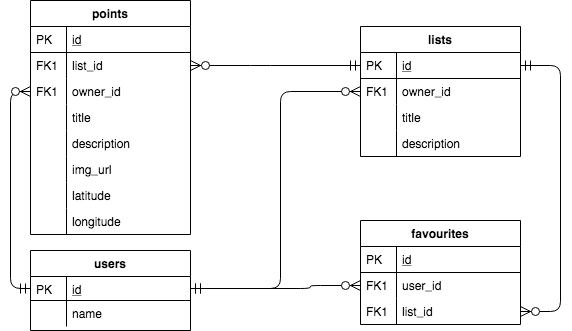

The diagram above was exported from draw.io. Its source (the exported page's mxGraphModel, read from the mxfile embedded in the PNG):
<mxGraphModel dx="786" dy="432" grid="1" gridSize="10" guides="1" tooltips="1" connect="1" arrows="1" fold="1" page="1" pageScale="1" pageWidth="827" pageHeight="1169" math="0" shadow="0">
  <root>
    <mxCell id="WIyWlLk6GJQsqaUBKTNV-0" />
    <mxCell id="WIyWlLk6GJQsqaUBKTNV-1" parent="WIyWlLk6GJQsqaUBKTNV-0" />
    <mxCell id="zkfFHV4jXpPFQw0GAbJ--51" value="users" style="swimlane;fontStyle=1;childLayout=stackLayout;horizontal=1;startSize=26;horizontalStack=0;resizeParent=1;resizeLast=0;collapsible=1;marginBottom=0;rounded=0;shadow=0;strokeWidth=1;" parent="WIyWlLk6GJQsqaUBKTNV-1" vertex="1">
      <mxGeometry x="40" y="270" width="160" height="80" as="geometry">
        <mxRectangle x="20" y="80" width="160" height="26" as="alternateBounds" />
      </mxGeometry>
    </mxCell>
    <mxCell id="zkfFHV4jXpPFQw0GAbJ--52" value="id" style="shape=partialRectangle;top=0;left=0;right=0;bottom=1;align=left;verticalAlign=top;fillColor=none;spacingLeft=40;spacingRight=4;overflow=hidden;rotatable=0;points=[[0,0.5],[1,0.5]];portConstraint=eastwest;dropTarget=0;rounded=0;shadow=0;strokeWidth=1;fontStyle=4" parent="zkfFHV4jXpPFQw0GAbJ--51" vertex="1">
      <mxGeometry y="26" width="160" height="24" as="geometry" />
    </mxCell>
    <mxCell id="zkfFHV4jXpPFQw0GAbJ--53" value="PK" style="shape=partialRectangle;top=0;left=0;bottom=0;fillColor=none;align=left;verticalAlign=top;spacingLeft=4;spacingRight=4;overflow=hidden;rotatable=0;points=[];portConstraint=eastwest;part=1;" parent="zkfFHV4jXpPFQw0GAbJ--52" vertex="1" connectable="0">
      <mxGeometry width="36" height="24" as="geometry" />
    </mxCell>
    <mxCell id="KDwJRx5J_ntcGqk08pnP-1" value="name" style="shape=partialRectangle;top=0;left=0;right=0;bottom=0;align=left;verticalAlign=top;fillColor=none;spacingLeft=40;spacingRight=4;overflow=hidden;rotatable=0;points=[[0,0.5],[1,0.5]];portConstraint=eastwest;dropTarget=0;rounded=0;shadow=0;strokeWidth=1;" parent="zkfFHV4jXpPFQw0GAbJ--51" vertex="1">
      <mxGeometry y="50" width="160" height="26" as="geometry" />
    </mxCell>
    <mxCell id="KDwJRx5J_ntcGqk08pnP-2" value="" style="shape=partialRectangle;top=0;left=0;bottom=0;fillColor=none;align=left;verticalAlign=top;spacingLeft=4;spacingRight=4;overflow=hidden;rotatable=0;points=[];portConstraint=eastwest;part=1;" parent="KDwJRx5J_ntcGqk08pnP-1" vertex="1" connectable="0">
      <mxGeometry width="36" height="26" as="geometry" />
    </mxCell>
    <mxCell id="zkfFHV4jXpPFQw0GAbJ--56" value="lists" style="swimlane;fontStyle=1;childLayout=stackLayout;horizontal=1;startSize=26;horizontalStack=0;resizeParent=1;resizeLast=0;collapsible=1;marginBottom=0;rounded=0;shadow=0;strokeWidth=1;" parent="WIyWlLk6GJQsqaUBKTNV-1" vertex="1">
      <mxGeometry x="370" y="46" width="160" height="130" as="geometry">
        <mxRectangle x="260" y="80" width="160" height="26" as="alternateBounds" />
      </mxGeometry>
    </mxCell>
    <mxCell id="zkfFHV4jXpPFQw0GAbJ--57" value="id" style="shape=partialRectangle;top=0;left=0;right=0;bottom=1;align=left;verticalAlign=top;fillColor=none;spacingLeft=40;spacingRight=4;overflow=hidden;rotatable=0;points=[[0,0.5],[1,0.5]];portConstraint=eastwest;dropTarget=0;rounded=0;shadow=0;strokeWidth=1;fontStyle=4" parent="zkfFHV4jXpPFQw0GAbJ--56" vertex="1">
      <mxGeometry y="26" width="160" height="26" as="geometry" />
    </mxCell>
    <mxCell id="zkfFHV4jXpPFQw0GAbJ--58" value="PK" style="shape=partialRectangle;top=0;left=0;bottom=0;fillColor=none;align=left;verticalAlign=top;spacingLeft=4;spacingRight=4;overflow=hidden;rotatable=0;points=[];portConstraint=eastwest;part=1;" parent="zkfFHV4jXpPFQw0GAbJ--57" vertex="1" connectable="0">
      <mxGeometry width="36" height="26" as="geometry" />
    </mxCell>
    <mxCell id="zkfFHV4jXpPFQw0GAbJ--59" value="owner_id" style="shape=partialRectangle;top=0;left=0;right=0;bottom=0;align=left;verticalAlign=top;fillColor=none;spacingLeft=40;spacingRight=4;overflow=hidden;rotatable=0;points=[[0,0.5],[1,0.5]];portConstraint=eastwest;dropTarget=0;rounded=0;shadow=0;strokeWidth=1;" parent="zkfFHV4jXpPFQw0GAbJ--56" vertex="1">
      <mxGeometry y="52" width="160" height="26" as="geometry" />
    </mxCell>
    <mxCell id="zkfFHV4jXpPFQw0GAbJ--60" value="FK1" style="shape=partialRectangle;top=0;left=0;bottom=0;fillColor=none;align=left;verticalAlign=top;spacingLeft=4;spacingRight=4;overflow=hidden;rotatable=0;points=[];portConstraint=eastwest;part=1;" parent="zkfFHV4jXpPFQw0GAbJ--59" vertex="1" connectable="0">
      <mxGeometry width="36" height="26" as="geometry" />
    </mxCell>
    <mxCell id="KDwJRx5J_ntcGqk08pnP-5" value="title" style="shape=partialRectangle;top=0;left=0;right=0;bottom=0;align=left;verticalAlign=top;fillColor=none;spacingLeft=40;spacingRight=4;overflow=hidden;rotatable=0;points=[[0,0.5],[1,0.5]];portConstraint=eastwest;dropTarget=0;rounded=0;shadow=0;strokeWidth=1;" parent="zkfFHV4jXpPFQw0GAbJ--56" vertex="1">
      <mxGeometry y="78" width="160" height="26" as="geometry" />
    </mxCell>
    <mxCell id="KDwJRx5J_ntcGqk08pnP-6" value="" style="shape=partialRectangle;top=0;left=0;bottom=0;fillColor=none;align=left;verticalAlign=top;spacingLeft=4;spacingRight=4;overflow=hidden;rotatable=0;points=[];portConstraint=eastwest;part=1;" parent="KDwJRx5J_ntcGqk08pnP-5" vertex="1" connectable="0">
      <mxGeometry width="36" height="26" as="geometry" />
    </mxCell>
    <mxCell id="zkfFHV4jXpPFQw0GAbJ--61" value="description" style="shape=partialRectangle;top=0;left=0;right=0;bottom=0;align=left;verticalAlign=top;fillColor=none;spacingLeft=40;spacingRight=4;overflow=hidden;rotatable=0;points=[[0,0.5],[1,0.5]];portConstraint=eastwest;dropTarget=0;rounded=0;shadow=0;strokeWidth=1;" parent="zkfFHV4jXpPFQw0GAbJ--56" vertex="1">
      <mxGeometry y="104" width="160" height="26" as="geometry" />
    </mxCell>
    <mxCell id="zkfFHV4jXpPFQw0GAbJ--62" value="" style="shape=partialRectangle;top=0;left=0;bottom=0;fillColor=none;align=left;verticalAlign=top;spacingLeft=4;spacingRight=4;overflow=hidden;rotatable=0;points=[];portConstraint=eastwest;part=1;" parent="zkfFHV4jXpPFQw0GAbJ--61" vertex="1" connectable="0">
      <mxGeometry width="36" height="26" as="geometry" />
    </mxCell>
    <mxCell id="zkfFHV4jXpPFQw0GAbJ--64" value="favourites" style="swimlane;fontStyle=1;childLayout=stackLayout;horizontal=1;startSize=26;horizontalStack=0;resizeParent=1;resizeLast=0;collapsible=1;marginBottom=0;rounded=0;shadow=0;strokeWidth=1;" parent="WIyWlLk6GJQsqaUBKTNV-1" vertex="1">
      <mxGeometry x="370" y="240" width="160" height="104" as="geometry">
        <mxRectangle x="260" y="270" width="160" height="26" as="alternateBounds" />
      </mxGeometry>
    </mxCell>
    <mxCell id="zkfFHV4jXpPFQw0GAbJ--65" value="id" style="shape=partialRectangle;top=0;left=0;right=0;bottom=1;align=left;verticalAlign=top;fillColor=none;spacingLeft=40;spacingRight=4;overflow=hidden;rotatable=0;points=[[0,0.5],[1,0.5]];portConstraint=eastwest;dropTarget=0;rounded=0;shadow=0;strokeWidth=1;fontStyle=4" parent="zkfFHV4jXpPFQw0GAbJ--64" vertex="1">
      <mxGeometry y="26" width="160" height="26" as="geometry" />
    </mxCell>
    <mxCell id="zkfFHV4jXpPFQw0GAbJ--66" value="PK" style="shape=partialRectangle;top=0;left=0;bottom=0;fillColor=none;align=left;verticalAlign=top;spacingLeft=4;spacingRight=4;overflow=hidden;rotatable=0;points=[];portConstraint=eastwest;part=1;" parent="zkfFHV4jXpPFQw0GAbJ--65" vertex="1" connectable="0">
      <mxGeometry width="36" height="26" as="geometry" />
    </mxCell>
    <mxCell id="KDwJRx5J_ntcGqk08pnP-7" value="user_id" style="shape=partialRectangle;top=0;left=0;right=0;bottom=0;align=left;verticalAlign=top;fillColor=none;spacingLeft=40;spacingRight=4;overflow=hidden;rotatable=0;points=[[0,0.5],[1,0.5]];portConstraint=eastwest;dropTarget=0;rounded=0;shadow=0;strokeWidth=1;" parent="zkfFHV4jXpPFQw0GAbJ--64" vertex="1">
      <mxGeometry y="52" width="160" height="26" as="geometry" />
    </mxCell>
    <mxCell id="KDwJRx5J_ntcGqk08pnP-8" value="FK1" style="shape=partialRectangle;top=0;left=0;bottom=0;fillColor=none;align=left;verticalAlign=top;spacingLeft=4;spacingRight=4;overflow=hidden;rotatable=0;points=[];portConstraint=eastwest;part=1;" parent="KDwJRx5J_ntcGqk08pnP-7" vertex="1" connectable="0">
      <mxGeometry width="36" height="26" as="geometry" />
    </mxCell>
    <mxCell id="zkfFHV4jXpPFQw0GAbJ--67" value="list_id" style="shape=partialRectangle;top=0;left=0;right=0;bottom=0;align=left;verticalAlign=top;fillColor=none;spacingLeft=40;spacingRight=4;overflow=hidden;rotatable=0;points=[[0,0.5],[1,0.5]];portConstraint=eastwest;dropTarget=0;rounded=0;shadow=0;strokeWidth=1;" parent="zkfFHV4jXpPFQw0GAbJ--64" vertex="1">
      <mxGeometry y="78" width="160" height="26" as="geometry" />
    </mxCell>
    <mxCell id="zkfFHV4jXpPFQw0GAbJ--68" value="FK1" style="shape=partialRectangle;top=0;left=0;bottom=0;fillColor=none;align=left;verticalAlign=top;spacingLeft=4;spacingRight=4;overflow=hidden;rotatable=0;points=[];portConstraint=eastwest;part=1;" parent="zkfFHV4jXpPFQw0GAbJ--67" vertex="1" connectable="0">
      <mxGeometry width="36" height="26" as="geometry" />
    </mxCell>
    <mxCell id="KDwJRx5J_ntcGqk08pnP-9" value="points" style="swimlane;fontStyle=1;childLayout=stackLayout;horizontal=1;startSize=26;horizontalStack=0;resizeParent=1;resizeLast=0;collapsible=1;marginBottom=0;rounded=0;shadow=0;strokeWidth=1;" parent="WIyWlLk6GJQsqaUBKTNV-1" vertex="1">
      <mxGeometry x="40" y="20" width="160" height="234" as="geometry">
        <mxRectangle x="260" y="80" width="160" height="26" as="alternateBounds" />
      </mxGeometry>
    </mxCell>
    <mxCell id="KDwJRx5J_ntcGqk08pnP-10" value="id" style="shape=partialRectangle;top=0;left=0;right=0;bottom=1;align=left;verticalAlign=top;fillColor=none;spacingLeft=40;spacingRight=4;overflow=hidden;rotatable=0;points=[[0,0.5],[1,0.5]];portConstraint=eastwest;dropTarget=0;rounded=0;shadow=0;strokeWidth=1;fontStyle=4" parent="KDwJRx5J_ntcGqk08pnP-9" vertex="1">
      <mxGeometry y="26" width="160" height="26" as="geometry" />
    </mxCell>
    <mxCell id="KDwJRx5J_ntcGqk08pnP-11" value="PK" style="shape=partialRectangle;top=0;left=0;bottom=0;fillColor=none;align=left;verticalAlign=top;spacingLeft=4;spacingRight=4;overflow=hidden;rotatable=0;points=[];portConstraint=eastwest;part=1;" parent="KDwJRx5J_ntcGqk08pnP-10" vertex="1" connectable="0">
      <mxGeometry width="36" height="26" as="geometry" />
    </mxCell>
    <mxCell id="lO5IflRKiHCZQyHaZQRI-0" value="list_id" style="shape=partialRectangle;top=0;left=0;right=0;bottom=0;align=left;verticalAlign=top;fillColor=none;spacingLeft=40;spacingRight=4;overflow=hidden;rotatable=0;points=[[0,0.5],[1,0.5]];portConstraint=eastwest;dropTarget=0;rounded=0;shadow=0;strokeWidth=1;" parent="KDwJRx5J_ntcGqk08pnP-9" vertex="1">
      <mxGeometry y="52" width="160" height="26" as="geometry" />
    </mxCell>
    <mxCell id="lO5IflRKiHCZQyHaZQRI-1" value="FK1" style="shape=partialRectangle;top=0;left=0;bottom=0;fillColor=none;align=left;verticalAlign=top;spacingLeft=4;spacingRight=4;overflow=hidden;rotatable=0;points=[];portConstraint=eastwest;part=1;" parent="lO5IflRKiHCZQyHaZQRI-0" vertex="1" connectable="0">
      <mxGeometry width="36" height="26" as="geometry" />
    </mxCell>
    <mxCell id="KDwJRx5J_ntcGqk08pnP-12" value="owner_id" style="shape=partialRectangle;top=0;left=0;right=0;bottom=0;align=left;verticalAlign=top;fillColor=none;spacingLeft=40;spacingRight=4;overflow=hidden;rotatable=0;points=[[0,0.5],[1,0.5]];portConstraint=eastwest;dropTarget=0;rounded=0;shadow=0;strokeWidth=1;" parent="KDwJRx5J_ntcGqk08pnP-9" vertex="1">
      <mxGeometry y="78" width="160" height="26" as="geometry" />
    </mxCell>
    <mxCell id="KDwJRx5J_ntcGqk08pnP-13" value="FK1" style="shape=partialRectangle;top=0;left=0;bottom=0;fillColor=none;align=left;verticalAlign=top;spacingLeft=4;spacingRight=4;overflow=hidden;rotatable=0;points=[];portConstraint=eastwest;part=1;" parent="KDwJRx5J_ntcGqk08pnP-12" vertex="1" connectable="0">
      <mxGeometry width="36" height="26" as="geometry" />
    </mxCell>
    <mxCell id="KDwJRx5J_ntcGqk08pnP-14" value="title" style="shape=partialRectangle;top=0;left=0;right=0;bottom=0;align=left;verticalAlign=top;fillColor=none;spacingLeft=40;spacingRight=4;overflow=hidden;rotatable=0;points=[[0,0.5],[1,0.5]];portConstraint=eastwest;dropTarget=0;rounded=0;shadow=0;strokeWidth=1;" parent="KDwJRx5J_ntcGqk08pnP-9" vertex="1">
      <mxGeometry y="104" width="160" height="26" as="geometry" />
    </mxCell>
    <mxCell id="KDwJRx5J_ntcGqk08pnP-15" value="" style="shape=partialRectangle;top=0;left=0;bottom=0;fillColor=none;align=left;verticalAlign=top;spacingLeft=4;spacingRight=4;overflow=hidden;rotatable=0;points=[];portConstraint=eastwest;part=1;" parent="KDwJRx5J_ntcGqk08pnP-14" vertex="1" connectable="0">
      <mxGeometry width="36" height="26" as="geometry" />
    </mxCell>
    <mxCell id="KDwJRx5J_ntcGqk08pnP-18" value="description" style="shape=partialRectangle;top=0;left=0;right=0;bottom=0;align=left;verticalAlign=top;fillColor=none;spacingLeft=40;spacingRight=4;overflow=hidden;rotatable=0;points=[[0,0.5],[1,0.5]];portConstraint=eastwest;dropTarget=0;rounded=0;shadow=0;strokeWidth=1;" parent="KDwJRx5J_ntcGqk08pnP-9" vertex="1">
      <mxGeometry y="130" width="160" height="26" as="geometry" />
    </mxCell>
    <mxCell id="KDwJRx5J_ntcGqk08pnP-19" value="" style="shape=partialRectangle;top=0;left=0;bottom=0;fillColor=none;align=left;verticalAlign=top;spacingLeft=4;spacingRight=4;overflow=hidden;rotatable=0;points=[];portConstraint=eastwest;part=1;" parent="KDwJRx5J_ntcGqk08pnP-18" vertex="1" connectable="0">
      <mxGeometry width="36" height="26" as="geometry" />
    </mxCell>
    <mxCell id="4hghZoBftiNPGiuGSA1c-0" value="img_url" style="shape=partialRectangle;top=0;left=0;right=0;bottom=0;align=left;verticalAlign=top;fillColor=none;spacingLeft=40;spacingRight=4;overflow=hidden;rotatable=0;points=[[0,0.5],[1,0.5]];portConstraint=eastwest;dropTarget=0;rounded=0;shadow=0;strokeWidth=1;" parent="KDwJRx5J_ntcGqk08pnP-9" vertex="1">
      <mxGeometry y="156" width="160" height="26" as="geometry" />
    </mxCell>
    <mxCell id="4hghZoBftiNPGiuGSA1c-1" value="" style="shape=partialRectangle;top=0;left=0;bottom=0;fillColor=none;align=left;verticalAlign=top;spacingLeft=4;spacingRight=4;overflow=hidden;rotatable=0;points=[];portConstraint=eastwest;part=1;" parent="4hghZoBftiNPGiuGSA1c-0" vertex="1" connectable="0">
      <mxGeometry width="36" height="26" as="geometry" />
    </mxCell>
    <mxCell id="4hghZoBftiNPGiuGSA1c-2" value="latitude" style="shape=partialRectangle;top=0;left=0;right=0;bottom=0;align=left;verticalAlign=top;fillColor=none;spacingLeft=40;spacingRight=4;overflow=hidden;rotatable=0;points=[[0,0.5],[1,0.5]];portConstraint=eastwest;dropTarget=0;rounded=0;shadow=0;strokeWidth=1;" parent="KDwJRx5J_ntcGqk08pnP-9" vertex="1">
      <mxGeometry y="182" width="160" height="26" as="geometry" />
    </mxCell>
    <mxCell id="4hghZoBftiNPGiuGSA1c-3" value="" style="shape=partialRectangle;top=0;left=0;bottom=0;fillColor=none;align=left;verticalAlign=top;spacingLeft=4;spacingRight=4;overflow=hidden;rotatable=0;points=[];portConstraint=eastwest;part=1;" parent="4hghZoBftiNPGiuGSA1c-2" vertex="1" connectable="0">
      <mxGeometry width="36" height="26" as="geometry" />
    </mxCell>
    <mxCell id="KDwJRx5J_ntcGqk08pnP-16" value="longitude" style="shape=partialRectangle;top=0;left=0;right=0;bottom=0;align=left;verticalAlign=top;fillColor=none;spacingLeft=40;spacingRight=4;overflow=hidden;rotatable=0;points=[[0,0.5],[1,0.5]];portConstraint=eastwest;dropTarget=0;rounded=0;shadow=0;strokeWidth=1;" parent="KDwJRx5J_ntcGqk08pnP-9" vertex="1">
      <mxGeometry y="208" width="160" height="26" as="geometry" />
    </mxCell>
    <mxCell id="KDwJRx5J_ntcGqk08pnP-17" value="" style="shape=partialRectangle;top=0;left=0;bottom=0;fillColor=none;align=left;verticalAlign=top;spacingLeft=4;spacingRight=4;overflow=hidden;rotatable=0;points=[];portConstraint=eastwest;part=1;" parent="KDwJRx5J_ntcGqk08pnP-16" vertex="1" connectable="0">
      <mxGeometry width="36" height="26" as="geometry" />
    </mxCell>
    <mxCell id="KDwJRx5J_ntcGqk08pnP-28" value="" style="edgeStyle=orthogonalEdgeStyle;endArrow=ERzeroToMany;startArrow=ERmandOne;shadow=0;strokeWidth=1;endSize=8;startSize=8;exitX=0;exitY=0.5;exitDx=0;exitDy=0;entryX=1;entryY=0.5;entryDx=0;entryDy=0;" parent="WIyWlLk6GJQsqaUBKTNV-1" source="zkfFHV4jXpPFQw0GAbJ--57" target="lO5IflRKiHCZQyHaZQRI-0" edge="1">
      <mxGeometry width="100" height="100" relative="1" as="geometry">
        <mxPoint x="220" y="80" as="sourcePoint" />
        <mxPoint x="520" y="315" as="targetPoint" />
        <Array as="points">
          <mxPoint x="270" y="85" />
          <mxPoint x="270" y="85" />
        </Array>
      </mxGeometry>
    </mxCell>
    <mxCell id="KDwJRx5J_ntcGqk08pnP-33" value="" style="edgeStyle=orthogonalEdgeStyle;endArrow=ERzeroToMany;startArrow=ERmandOne;shadow=0;strokeWidth=1;endSize=8;startSize=8;exitX=1;exitY=0.5;exitDx=0;exitDy=0;entryX=0;entryY=0.5;entryDx=0;entryDy=0;" parent="WIyWlLk6GJQsqaUBKTNV-1" source="zkfFHV4jXpPFQw0GAbJ--52" target="zkfFHV4jXpPFQw0GAbJ--59" edge="1">
      <mxGeometry width="100" height="100" relative="1" as="geometry">
        <mxPoint x="510" y="190" as="sourcePoint" />
        <mxPoint x="390" y="216" as="targetPoint" />
        <Array as="points">
          <mxPoint x="290" y="308" />
          <mxPoint x="290" y="111" />
        </Array>
      </mxGeometry>
    </mxCell>
    <mxCell id="KDwJRx5J_ntcGqk08pnP-34" value="" style="edgeStyle=orthogonalEdgeStyle;endArrow=ERzeroToMany;startArrow=ERmandOne;shadow=0;strokeWidth=1;endSize=8;startSize=8;exitX=1;exitY=0.5;exitDx=0;exitDy=0;entryX=0;entryY=0.5;entryDx=0;entryDy=0;" parent="WIyWlLk6GJQsqaUBKTNV-1" source="zkfFHV4jXpPFQw0GAbJ--52" target="KDwJRx5J_ntcGqk08pnP-7" edge="1">
      <mxGeometry width="100" height="100" relative="1" as="geometry">
        <mxPoint x="190" y="308" as="sourcePoint" />
        <mxPoint x="340" y="280" as="targetPoint" />
        <Array as="points">
          <mxPoint x="320" y="308" />
          <mxPoint x="320" y="305" />
          <mxPoint x="370" y="305" />
        </Array>
      </mxGeometry>
    </mxCell>
    <mxCell id="KDwJRx5J_ntcGqk08pnP-35" value="" style="edgeStyle=orthogonalEdgeStyle;endArrow=ERzeroToMany;startArrow=ERmandOne;shadow=0;strokeWidth=1;endSize=8;startSize=8;entryX=1;entryY=0.5;entryDx=0;entryDy=0;exitX=1;exitY=0.5;exitDx=0;exitDy=0;" parent="WIyWlLk6GJQsqaUBKTNV-1" source="zkfFHV4jXpPFQw0GAbJ--57" target="zkfFHV4jXpPFQw0GAbJ--67" edge="1">
      <mxGeometry width="100" height="100" relative="1" as="geometry">
        <mxPoint x="390" y="323" as="sourcePoint" />
        <mxPoint x="580" y="110" as="targetPoint" />
        <Array as="points">
          <mxPoint x="570" y="85" />
          <mxPoint x="570" y="331" />
        </Array>
      </mxGeometry>
    </mxCell>
    <mxCell id="lO5IflRKiHCZQyHaZQRI-2" value="" style="edgeStyle=orthogonalEdgeStyle;endArrow=ERzeroToMany;startArrow=ERmandOne;shadow=0;strokeWidth=1;endSize=8;startSize=8;entryX=0;entryY=0.5;entryDx=0;entryDy=0;exitX=0;exitY=0.5;exitDx=0;exitDy=0;" parent="WIyWlLk6GJQsqaUBKTNV-1" source="zkfFHV4jXpPFQw0GAbJ--52" target="KDwJRx5J_ntcGqk08pnP-12" edge="1">
      <mxGeometry width="100" height="100" relative="1" as="geometry">
        <mxPoint x="20" y="330" as="sourcePoint" />
        <mxPoint x="210" y="95" as="targetPoint" />
        <Array as="points">
          <mxPoint x="20" y="308" />
          <mxPoint x="20" y="111" />
        </Array>
      </mxGeometry>
    </mxCell>
  </root>
</mxGraphModel>